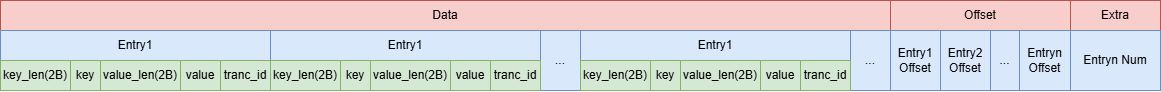

The diagram above was exported from draw.io. Its source (the exported page's mxGraphModel, read from the mxfile embedded in the PNG):
<mxGraphModel dx="2253" dy="829" grid="1" gridSize="10" guides="1" tooltips="1" connect="1" arrows="1" fold="1" page="1" pageScale="1" pageWidth="827" pageHeight="1169" math="0" shadow="0">
  <root>
    <mxCell id="0" />
    <mxCell id="1" parent="0" />
    <mxCell id="LDasVMhyTHYNjx_Ha-Rg-1" value="Data" style="rounded=0;whiteSpace=wrap;html=1;fillColor=#f8cecc;strokeColor=#b85450;" vertex="1" parent="1">
      <mxGeometry x="-60" y="430" width="890" height="30" as="geometry" />
    </mxCell>
    <mxCell id="LDasVMhyTHYNjx_Ha-Rg-2" value="Entry1" style="rounded=0;whiteSpace=wrap;html=1;fillColor=#dae8fc;strokeColor=#6c8ebf;" vertex="1" parent="1">
      <mxGeometry x="-60" y="460" width="270" height="30" as="geometry" />
    </mxCell>
    <mxCell id="LDasVMhyTHYNjx_Ha-Rg-3" value="key_len(2B)" style="rounded=0;whiteSpace=wrap;html=1;fillColor=#d5e8d4;strokeColor=#82b366;" vertex="1" parent="1">
      <mxGeometry x="-60" y="490" width="70" height="30" as="geometry" />
    </mxCell>
    <mxCell id="LDasVMhyTHYNjx_Ha-Rg-4" value="key" style="rounded=0;whiteSpace=wrap;html=1;fillColor=#d5e8d4;strokeColor=#82b366;" vertex="1" parent="1">
      <mxGeometry x="10" y="490" width="30" height="30" as="geometry" />
    </mxCell>
    <mxCell id="LDasVMhyTHYNjx_Ha-Rg-5" value="value_len(2B)" style="rounded=0;whiteSpace=wrap;html=1;fillColor=#d5e8d4;strokeColor=#82b366;" vertex="1" parent="1">
      <mxGeometry x="40" y="490" width="80" height="30" as="geometry" />
    </mxCell>
    <mxCell id="LDasVMhyTHYNjx_Ha-Rg-6" value="value" style="rounded=0;whiteSpace=wrap;html=1;fillColor=#d5e8d4;strokeColor=#82b366;" vertex="1" parent="1">
      <mxGeometry x="120" y="490" width="40" height="30" as="geometry" />
    </mxCell>
    <mxCell id="LDasVMhyTHYNjx_Ha-Rg-17" value="..." style="rounded=0;whiteSpace=wrap;html=1;fillColor=#dae8fc;strokeColor=#6c8ebf;" vertex="1" parent="1">
      <mxGeometry x="480" y="460" width="40" height="60" as="geometry" />
    </mxCell>
    <mxCell id="LDasVMhyTHYNjx_Ha-Rg-18" value="Offset" style="rounded=0;whiteSpace=wrap;html=1;fillColor=#f8cecc;strokeColor=#b85450;" vertex="1" parent="1">
      <mxGeometry x="830" y="430" width="180" height="30" as="geometry" />
    </mxCell>
    <mxCell id="LDasVMhyTHYNjx_Ha-Rg-19" value="Entry1 Offset" style="rounded=0;whiteSpace=wrap;html=1;fillColor=#dae8fc;strokeColor=#6c8ebf;" vertex="1" parent="1">
      <mxGeometry x="830" y="460" width="50" height="60" as="geometry" />
    </mxCell>
    <mxCell id="LDasVMhyTHYNjx_Ha-Rg-20" value="Entry2 Offset" style="rounded=0;whiteSpace=wrap;html=1;fillColor=#dae8fc;strokeColor=#6c8ebf;" vertex="1" parent="1">
      <mxGeometry x="880" y="460" width="50" height="60" as="geometry" />
    </mxCell>
    <mxCell id="LDasVMhyTHYNjx_Ha-Rg-21" value="..." style="rounded=0;whiteSpace=wrap;html=1;fillColor=#dae8fc;strokeColor=#6c8ebf;" vertex="1" parent="1">
      <mxGeometry x="930" y="460" width="29" height="60" as="geometry" />
    </mxCell>
    <mxCell id="LDasVMhyTHYNjx_Ha-Rg-22" value="Entryn Offset" style="rounded=0;whiteSpace=wrap;html=1;fillColor=#dae8fc;strokeColor=#6c8ebf;" vertex="1" parent="1">
      <mxGeometry x="959" y="460" width="51" height="60" as="geometry" />
    </mxCell>
    <mxCell id="LDasVMhyTHYNjx_Ha-Rg-23" value="Extra" style="rounded=0;whiteSpace=wrap;html=1;fillColor=#f8cecc;strokeColor=#b85450;" vertex="1" parent="1">
      <mxGeometry x="1010" y="430" width="90" height="30" as="geometry" />
    </mxCell>
    <mxCell id="LDasVMhyTHYNjx_Ha-Rg-24" value="Entryn Num" style="rounded=0;whiteSpace=wrap;html=1;fillColor=#dae8fc;strokeColor=#6c8ebf;" vertex="1" parent="1">
      <mxGeometry x="1010" y="460" width="90" height="60" as="geometry" />
    </mxCell>
    <mxCell id="LDasVMhyTHYNjx_Ha-Rg-25" value="tranc_id" style="rounded=0;whiteSpace=wrap;html=1;fillColor=#d5e8d4;strokeColor=#82b366;" vertex="1" parent="1">
      <mxGeometry x="160" y="490" width="50" height="30" as="geometry" />
    </mxCell>
    <mxCell id="LDasVMhyTHYNjx_Ha-Rg-26" value="Entry1" style="rounded=0;whiteSpace=wrap;html=1;fillColor=#dae8fc;strokeColor=#6c8ebf;" vertex="1" parent="1">
      <mxGeometry x="210" y="460" width="270" height="30" as="geometry" />
    </mxCell>
    <mxCell id="LDasVMhyTHYNjx_Ha-Rg-27" value="key_len(2B)" style="rounded=0;whiteSpace=wrap;html=1;fillColor=#d5e8d4;strokeColor=#82b366;" vertex="1" parent="1">
      <mxGeometry x="210" y="490" width="70" height="30" as="geometry" />
    </mxCell>
    <mxCell id="LDasVMhyTHYNjx_Ha-Rg-28" value="key" style="rounded=0;whiteSpace=wrap;html=1;fillColor=#d5e8d4;strokeColor=#82b366;" vertex="1" parent="1">
      <mxGeometry x="280" y="490" width="30" height="30" as="geometry" />
    </mxCell>
    <mxCell id="LDasVMhyTHYNjx_Ha-Rg-29" value="value_len(2B)" style="rounded=0;whiteSpace=wrap;html=1;fillColor=#d5e8d4;strokeColor=#82b366;" vertex="1" parent="1">
      <mxGeometry x="310" y="490" width="80" height="30" as="geometry" />
    </mxCell>
    <mxCell id="LDasVMhyTHYNjx_Ha-Rg-30" value="value" style="rounded=0;whiteSpace=wrap;html=1;fillColor=#d5e8d4;strokeColor=#82b366;" vertex="1" parent="1">
      <mxGeometry x="390" y="490" width="40" height="30" as="geometry" />
    </mxCell>
    <mxCell id="LDasVMhyTHYNjx_Ha-Rg-31" value="tranc_id" style="rounded=0;whiteSpace=wrap;html=1;fillColor=#d5e8d4;strokeColor=#82b366;" vertex="1" parent="1">
      <mxGeometry x="430" y="490" width="50" height="30" as="geometry" />
    </mxCell>
    <mxCell id="LDasVMhyTHYNjx_Ha-Rg-32" value="..." style="rounded=0;whiteSpace=wrap;html=1;fillColor=#dae8fc;strokeColor=#6c8ebf;" vertex="1" parent="1">
      <mxGeometry x="790" y="460" width="40" height="60" as="geometry" />
    </mxCell>
    <mxCell id="LDasVMhyTHYNjx_Ha-Rg-33" value="Entry1" style="rounded=0;whiteSpace=wrap;html=1;fillColor=#dae8fc;strokeColor=#6c8ebf;" vertex="1" parent="1">
      <mxGeometry x="520" y="460" width="270" height="30" as="geometry" />
    </mxCell>
    <mxCell id="LDasVMhyTHYNjx_Ha-Rg-34" value="key_len(2B)" style="rounded=0;whiteSpace=wrap;html=1;fillColor=#d5e8d4;strokeColor=#82b366;" vertex="1" parent="1">
      <mxGeometry x="520" y="490" width="70" height="30" as="geometry" />
    </mxCell>
    <mxCell id="LDasVMhyTHYNjx_Ha-Rg-35" value="key" style="rounded=0;whiteSpace=wrap;html=1;fillColor=#d5e8d4;strokeColor=#82b366;" vertex="1" parent="1">
      <mxGeometry x="590" y="490" width="30" height="30" as="geometry" />
    </mxCell>
    <mxCell id="LDasVMhyTHYNjx_Ha-Rg-36" value="value_len(2B)" style="rounded=0;whiteSpace=wrap;html=1;fillColor=#d5e8d4;strokeColor=#82b366;" vertex="1" parent="1">
      <mxGeometry x="620" y="490" width="80" height="30" as="geometry" />
    </mxCell>
    <mxCell id="LDasVMhyTHYNjx_Ha-Rg-37" value="value" style="rounded=0;whiteSpace=wrap;html=1;fillColor=#d5e8d4;strokeColor=#82b366;" vertex="1" parent="1">
      <mxGeometry x="700" y="490" width="40" height="30" as="geometry" />
    </mxCell>
    <mxCell id="LDasVMhyTHYNjx_Ha-Rg-38" value="tranc_id" style="rounded=0;whiteSpace=wrap;html=1;fillColor=#d5e8d4;strokeColor=#82b366;" vertex="1" parent="1">
      <mxGeometry x="740" y="490" width="50" height="30" as="geometry" />
    </mxCell>
  </root>
</mxGraphModel>